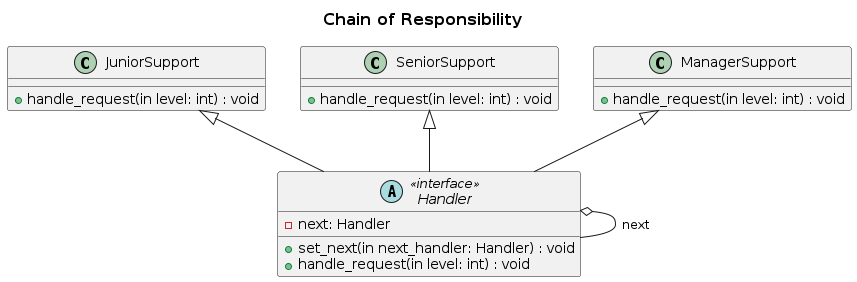

The diagram above was rendered by PlantUML. Its source (embedded in the PNG):
@startuml

skinparam TitleFontSize 16
title "Chain of Responsibility"

abstract class Handler <<interface>>{
    -next: Handler
    +set_next(in next_handler: Handler) : void
    +handle_request(in level: int) : void
}

class JuniorSupport{
    +handle_request(in level: int) : void
}
class SeniorSupport{
    +handle_request(in level: int) : void
}

class ManagerSupport{
    +handle_request(in level: int) : void
}

JuniorSupport <|-- Handler
SeniorSupport <|-- Handler
ManagerSupport <|-- Handler

Handler o-- Handler : next



@enduml